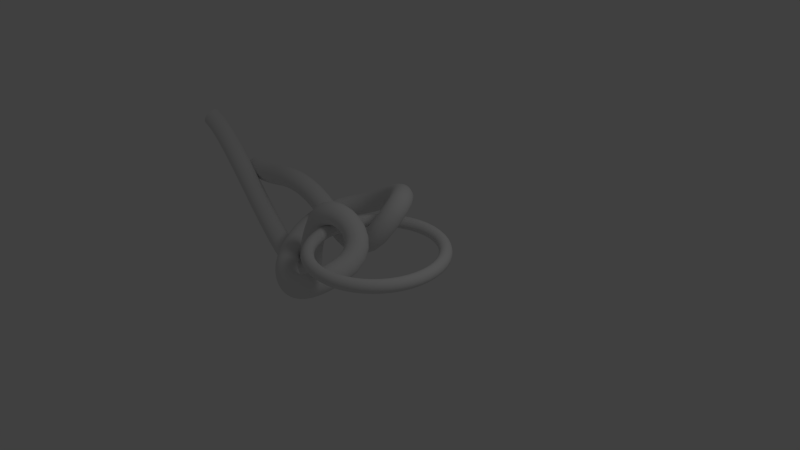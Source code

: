 # Source: clove-hitch.blend  (saved by Blender 2.60.0; exported with 4.5.12 LTS)
import bpy
from mathutils import Matrix  # noqa: F401  (used for matrix-valued properties, if any)

bpy.ops.wm.read_factory_settings(use_empty=True)
scene = bpy.context.scene
scene.name = 'Scene'

# ---- collections
col_collection_1 = bpy.data.collections.new('Collection 1'); scene.collection.children.link(col_collection_1)

# ---- world
world_world = bpy.data.worlds.new('World'); scene.world = world_world
world_world.color = (0.05088, 0.05088, 0.05088)
world_world.use_sun_shadow = False
world_world.sun_shadow_jitter_overblur = 0.0
world_world.cycles.sampling_method = 'MANUAL'
world_world.cycles.sample_map_resolution = 256

# ---- cameras
cam_camera = bpy.data.cameras.new('Camera')
cam_camera.clip_end = 100.0
cam_camera.lens = 35.0
cam_camera.ortho_scale = 7.314
cam_camera.dof.focus_distance = 0.0
cam_camera.dof.aperture_fstop = 128.0

# ---- lights
light_lamp = bpy.data.lights.new('Lamp', 'POINT')
light_lamp.transmission_factor = 0.0
light_lamp.cutoff_distance = 30.0
light_lamp.energy = 100.0
light_lamp.shadow_buffer_clip_start = 1.001
light_lamp.shadow_soft_size = 1.0
light_lamp.shadow_maximum_resolution = 0.006
light_lamp.use_absolute_resolution = True
light_lamp.cycles.use_multiple_importance_sampling = False

# ---- curves / text
cu_beziercurve = bpy.data.curves.new('BezierCurve', 'CURVE')
cu_beziercurve.dimensions = '3D'
_sp = cu_beziercurve.splines.new('BEZIER'); _sp.bezier_points.add(8)
_sp.bezier_points.foreach_set('co', [-3.817, 0.9447, -0.4258, -1.92, 0.7261, -0.2182, 0.362, 0.5083, -0.03885, -1.132, 1.114, -0.4295, -0.7294, -0.6075, -0.8487, 0.5147, -0.5645, -0.3833, -0.5377, -0.07619, -0.1225, -1.048, 0.01591, -1.168, -4.937, 0.7639, 0.3391])
_sp.bezier_points.foreach_set('handle_left', [-4.461, 1.05, -0.4267, -2.643, 0.7768, -0.1113, -0.02809, 0.09952, -0.9012, -0.4437, 1.54, -0.2081, -1.398, -0.1775, -0.9796, 0.4718, -1.139, -0.5062, -0.1883, -0.09707, 0.4919, -0.7561, -0.012, -0.8988, -4.306, 0.8513, 0.031])
_sp.bezier_points.foreach_set('handle_right', [-2.925, 0.7988, -0.4246, -0.9714, 0.6596, -0.3585, 0.7042, 0.8668, 0.7175, -1.874, 0.6554, -0.6679, 0.02097, -1.09, -0.7018, 0.5781, 0.2867, -0.2014, -0.9845, -0.0495, -0.9082, -1.71, 0.07938, -1.78, -5.743, 0.6521, 0.7331])
for _p, _l, _r in zip(_sp.bezier_points, ['ALIGNED', 'ALIGNED', 'ALIGNED', 'ALIGNED', 'ALIGNED', 'ALIGNED', 'ALIGNED', 'ALIGNED', 'ALIGNED'], ['ALIGNED', 'ALIGNED', 'ALIGNED', 'ALIGNED', 'ALIGNED', 'ALIGNED', 'ALIGNED', 'ALIGNED', 'ALIGNED']): _p.handle_left_type = _l; _p.handle_right_type = _r
_sp.order_u = 0
_sp.order_v = 0
cu_beziercurve.use_path = True
cu_beziercurve.use_path_clamp = True
cu_beziercurve.bevel_resolution = 6
cu_beziercurve.extrude = 0.003
cu_beziercurve.bevel_depth = 0.1756
cu_beziercurve.fill_mode = 'FULL'
cu_beziercircle = bpy.data.curves.new('BezierCircle', 'CURVE')
cu_beziercircle.dimensions = '3D'
_sp = cu_beziercircle.splines.new('BEZIER'); _sp.bezier_points.add(3)
_sp.bezier_points.foreach_set('co', [-1.0, 0.0, 0.0, 0.0, 1.0, 0.0, 1.0, 0.0, 0.0, 0.0, -1.0, 0.0])
_sp.bezier_points.foreach_set('handle_left', [-1.0, -0.5521, 0.0, -0.5521, 1.0, 0.0, 1.0, 0.5521, 0.0, 0.5521, -1.0, 0.0])
_sp.bezier_points.foreach_set('handle_right', [-1.0, 0.5521, 0.0, 0.5521, 1.0, 0.0, 1.0, -0.5521, 0.0, -0.5521, -1.0, 0.0])
for _p, _l, _r in zip(_sp.bezier_points, ['AUTO', 'AUTO', 'AUTO', 'AUTO'], ['AUTO', 'AUTO', 'AUTO', 'AUTO']): _p.handle_left_type = _l; _p.handle_right_type = _r
_sp.order_u = 0
_sp.order_v = 0
_sp.use_cyclic_u = True
cu_beziercircle.use_path = True
cu_beziercircle.use_path_clamp = True
cu_beziercircle.bevel_depth = 0.0988
cu_beziercircle.fill_mode = 'FULL'

# ---- objects
ob_beziercurve = bpy.data.objects.new('BezierCurve', cu_beziercurve)
ob_beziercircle = bpy.data.objects.new('BezierCircle', cu_beziercircle)
ob_lamp = bpy.data.objects.new('Lamp', light_lamp)
ob_camera = bpy.data.objects.new('Camera', cam_camera)

# ---- transforms, parenting, visibility, modifiers, constraints
ob_beziercurve.location = (-0.7161, -0.001195, 0.1781)
ob_beziercurve.lineart.crease_threshold = 0.0
ob_beziercircle.location = (0.0, 0.0, 0.0)
ob_beziercircle.lineart.crease_threshold = 0.0
ob_lamp.location = (4.076, 1.005, 5.904)
ob_lamp.rotation_euler = (0.6503, 0.05522, 1.866)
ob_lamp.lock_rotations_4d = False
ob_lamp.empty_display_type = 'ARROWS'
ob_lamp.color = (0.0, 0.0, 0.0, 0.0)
ob_lamp.lineart.crease_threshold = 0.0
ob_camera.location = (7.481, -6.508, 5.344)
ob_camera.rotation_euler = (1.109, 0.01082, 0.8149)
ob_camera.lock_rotations_4d = False
ob_camera.empty_display_type = 'ARROWS'
ob_camera.color = (0.0, 0.0, 0.0, 0.0)
ob_camera.display_type = 'WIRE'
ob_camera.lineart.crease_threshold = 0.0

# ---- collection membership
col_collection_1.objects.link(ob_beziercurve)
col_collection_1.objects.link(ob_beziercircle)
col_collection_1.objects.link(ob_lamp)
col_collection_1.objects.link(ob_camera)

# ---- scene / render settings (as saved in the file)
scene.camera = ob_camera
scene.frame_start = 1; scene.frame_end = 250; scene.frame_set(5)
scene.render.engine = 'BLENDER_EEVEE_NEXT'
scene.render.image_settings.color_mode = 'RGB'
scene.render.image_settings.compression = 90
scene.render.resolution_percentage = 50
scene.render.dither_intensity = 0.0
scene.render.bake_margin = 2
scene.render.bake_bias = 0.0
scene.cycles.use_denoising = False
scene.cycles.samples = 10
scene.cycles.sampling_pattern = 'TABULATED_SOBOL'
scene.cycles.light_sampling_threshold = 0.0
scene.cycles.use_adaptive_sampling = False
scene.cycles.use_light_tree = False
scene.cycles.blur_glossy = 0.0
scene.cycles.volume_bounces = 1
scene.cycles.pixel_filter_type = 'GAUSSIAN'
scene.cycles.sample_clamp_indirect = 0.0
scene.view_settings.view_transform = 'Standard'
bpy.context.view_layer.update()
